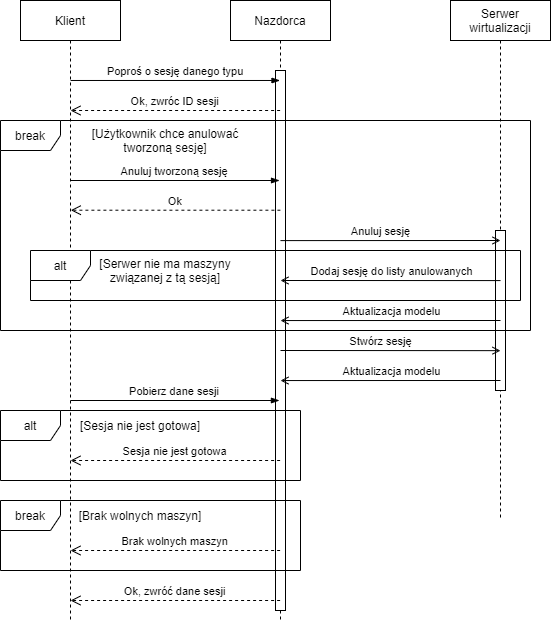

The diagram above was exported from draw.io. Its source (the exported page's mxGraphModel, read from the mxfile embedded in the PNG):
<mxGraphModel dx="1422" dy="745" grid="1" gridSize="10" guides="1" tooltips="1" connect="1" arrows="1" fold="1" page="1" pageScale="1" pageWidth="850" pageHeight="1100" math="0" shadow="0">
  <root>
    <mxCell id="0" />
    <mxCell id="1" parent="0" />
    <mxCell id="LgOAQJuqYWAbq8HwMrAW-1" value="Nazdorca" style="shape=umlLifeline;perimeter=lifelinePerimeter;container=1;collapsible=0;recursiveResize=0;rounded=0;shadow=0;strokeWidth=1;" parent="1" vertex="1">
      <mxGeometry x="330" y="80" width="100" height="620" as="geometry" />
    </mxCell>
    <mxCell id="LgOAQJuqYWAbq8HwMrAW-2" value="" style="points=[];perimeter=orthogonalPerimeter;rounded=0;shadow=0;strokeWidth=1;" parent="LgOAQJuqYWAbq8HwMrAW-1" vertex="1">
      <mxGeometry x="45" y="70" width="10" height="540" as="geometry" />
    </mxCell>
    <mxCell id="LgOAQJuqYWAbq8HwMrAW-4" value="Klient" style="shape=umlLifeline;perimeter=lifelinePerimeter;container=1;collapsible=0;recursiveResize=0;rounded=0;shadow=0;strokeWidth=1;" parent="1" vertex="1">
      <mxGeometry x="120" y="80" width="100" height="620" as="geometry" />
    </mxCell>
    <mxCell id="LgOAQJuqYWAbq8HwMrAW-5" value="Poproś o sesję danego typu" style="verticalAlign=bottom;endArrow=blockThin;shadow=0;strokeWidth=1;exitX=0.501;exitY=0.129;exitDx=0;exitDy=0;exitPerimeter=0;endFill=1;" parent="1" source="LgOAQJuqYWAbq8HwMrAW-4" target="LgOAQJuqYWAbq8HwMrAW-1" edge="1">
      <mxGeometry relative="1" as="geometry">
        <mxPoint x="175" y="160.00000000000006" as="sourcePoint" />
        <mxPoint x="345" y="160.00000000000006" as="targetPoint" />
      </mxGeometry>
    </mxCell>
    <mxCell id="LgOAQJuqYWAbq8HwMrAW-6" value="Ok, zwróc ID sesji" style="verticalAlign=bottom;endArrow=open;dashed=1;endSize=8;shadow=0;strokeWidth=1;exitX=0.494;exitY=0.474;exitDx=0;exitDy=0;exitPerimeter=0;entryX=0.498;entryY=0.474;entryDx=0;entryDy=0;entryPerimeter=0;" parent="1" edge="1">
      <mxGeometry relative="1" as="geometry">
        <mxPoint x="170" y="189.9999999999999" as="targetPoint" />
        <mxPoint x="379.60000000000014" y="189.9999999999999" as="sourcePoint" />
      </mxGeometry>
    </mxCell>
    <mxCell id="LgOAQJuqYWAbq8HwMrAW-7" value="Anuluj tworzoną sesję" style="verticalAlign=bottom;endArrow=blockThin;shadow=0;strokeWidth=1;exitX=0.506;exitY=0.266;exitDx=0;exitDy=0;exitPerimeter=0;endFill=1;" parent="1" edge="1">
      <mxGeometry relative="1" as="geometry">
        <mxPoint x="170.09999999999968" y="260" as="sourcePoint" />
        <mxPoint x="379" y="260" as="targetPoint" />
      </mxGeometry>
    </mxCell>
    <mxCell id="LgOAQJuqYWAbq8HwMrAW-8" value="Ok" style="verticalAlign=bottom;endArrow=open;dashed=1;endSize=8;shadow=0;strokeWidth=1;exitX=0.494;exitY=0.474;exitDx=0;exitDy=0;exitPerimeter=0;entryX=0.498;entryY=0.474;entryDx=0;entryDy=0;entryPerimeter=0;" parent="1" edge="1">
      <mxGeometry relative="1" as="geometry">
        <mxPoint x="170.30000000000018" y="289.71000000000004" as="targetPoint" />
        <mxPoint x="379.9000000000001" y="289.71000000000004" as="sourcePoint" />
      </mxGeometry>
    </mxCell>
    <mxCell id="LgOAQJuqYWAbq8HwMrAW-9" value="[Użytkownik chce anulować tworzoną sesję]" style="text;html=1;strokeColor=none;fillColor=none;align=center;verticalAlign=middle;whiteSpace=wrap;rounded=0;" parent="1" vertex="1">
      <mxGeometry x="180" y="210" width="170" height="20" as="geometry" />
    </mxCell>
    <mxCell id="LgOAQJuqYWAbq8HwMrAW-10" value="Serwer&#10;wirtualizacji&#10;" style="shape=umlLifeline;perimeter=lifelinePerimeter;container=1;collapsible=0;recursiveResize=0;rounded=0;shadow=0;strokeWidth=1;verticalAlign=top;" parent="1" vertex="1">
      <mxGeometry x="550" y="80" width="100" height="520" as="geometry" />
    </mxCell>
    <mxCell id="LgOAQJuqYWAbq8HwMrAW-11" value="" style="points=[];perimeter=orthogonalPerimeter;rounded=0;shadow=0;strokeWidth=1;" parent="LgOAQJuqYWAbq8HwMrAW-10" vertex="1">
      <mxGeometry x="45" y="230" width="10" height="160" as="geometry" />
    </mxCell>
    <mxCell id="LgOAQJuqYWAbq8HwMrAW-15" value="" style="endArrow=open;html=1;rounded=0;endFill=0;exitX=0.5;exitY=0.315;exitDx=0;exitDy=0;exitPerimeter=0;" parent="1" source="LgOAQJuqYWAbq8HwMrAW-2" edge="1">
      <mxGeometry width="50" height="50" relative="1" as="geometry">
        <mxPoint x="390" y="310" as="sourcePoint" />
        <mxPoint x="600" y="320" as="targetPoint" />
      </mxGeometry>
    </mxCell>
    <mxCell id="LgOAQJuqYWAbq8HwMrAW-16" value="Anuluj sesję" style="edgeLabel;html=1;align=center;verticalAlign=middle;resizable=0;points=[];" parent="LgOAQJuqYWAbq8HwMrAW-15" vertex="1" connectable="0">
      <mxGeometry x="-0.3758" relative="1" as="geometry">
        <mxPoint x="31" y="-10" as="offset" />
      </mxGeometry>
    </mxCell>
    <mxCell id="LgOAQJuqYWAbq8HwMrAW-18" value="[Serwer nie ma maszyny związanej z tą sesją]" style="text;html=1;strokeColor=none;fillColor=none;align=center;verticalAlign=middle;whiteSpace=wrap;rounded=0;" parent="1" vertex="1">
      <mxGeometry x="185" y="340" width="160" height="20" as="geometry" />
    </mxCell>
    <mxCell id="LgOAQJuqYWAbq8HwMrAW-19" value="" style="endArrow=open;html=1;rounded=0;endFill=0;exitX=0.5;exitY=0.313;exitDx=0;exitDy=0;exitPerimeter=0;" parent="1" source="LgOAQJuqYWAbq8HwMrAW-11" edge="1">
      <mxGeometry width="50" height="50" relative="1" as="geometry">
        <mxPoint x="570.1099999999999" y="360.19000000000005" as="sourcePoint" />
        <mxPoint x="380" y="360" as="targetPoint" />
      </mxGeometry>
    </mxCell>
    <mxCell id="LgOAQJuqYWAbq8HwMrAW-20" value="Dodaj sesję do listy anulowanych" style="edgeLabel;html=1;align=center;verticalAlign=middle;resizable=0;points=[];" parent="LgOAQJuqYWAbq8HwMrAW-19" vertex="1" connectable="0">
      <mxGeometry x="-0.3758" relative="1" as="geometry">
        <mxPoint x="-41" y="-10" as="offset" />
      </mxGeometry>
    </mxCell>
    <mxCell id="LgOAQJuqYWAbq8HwMrAW-21" value="" style="endArrow=open;html=1;rounded=0;endFill=0;exitX=0.5;exitY=0.185;exitDx=0;exitDy=0;exitPerimeter=0;" parent="1" edge="1">
      <mxGeometry width="50" height="50" relative="1" as="geometry">
        <mxPoint x="600" y="400.00000000000006" as="sourcePoint" />
        <mxPoint x="380" y="400.05" as="targetPoint" />
      </mxGeometry>
    </mxCell>
    <mxCell id="LgOAQJuqYWAbq8HwMrAW-22" value="Aktualizacja modelu" style="edgeLabel;html=1;align=center;verticalAlign=middle;resizable=0;points=[];" parent="LgOAQJuqYWAbq8HwMrAW-21" vertex="1" connectable="0">
      <mxGeometry x="-0.3758" relative="1" as="geometry">
        <mxPoint x="-41" y="-10" as="offset" />
      </mxGeometry>
    </mxCell>
    <mxCell id="LgOAQJuqYWAbq8HwMrAW-23" value="" style="endArrow=open;html=1;rounded=0;endFill=0;exitX=0.5;exitY=0.395;exitDx=0;exitDy=0;exitPerimeter=0;" parent="1" edge="1">
      <mxGeometry width="50" height="50" relative="1" as="geometry">
        <mxPoint x="380" y="430" as="sourcePoint" />
        <mxPoint x="600" y="430.15" as="targetPoint" />
      </mxGeometry>
    </mxCell>
    <mxCell id="LgOAQJuqYWAbq8HwMrAW-24" value="&lt;div&gt;Stwórz sesję&lt;/div&gt;" style="edgeLabel;html=1;align=center;verticalAlign=middle;resizable=0;points=[];" parent="LgOAQJuqYWAbq8HwMrAW-23" vertex="1" connectable="0">
      <mxGeometry x="-0.3758" relative="1" as="geometry">
        <mxPoint x="31" y="-10" as="offset" />
      </mxGeometry>
    </mxCell>
    <mxCell id="LgOAQJuqYWAbq8HwMrAW-25" value="" style="endArrow=open;html=1;rounded=0;endFill=0;exitX=0.5;exitY=0.185;exitDx=0;exitDy=0;exitPerimeter=0;" parent="1" edge="1">
      <mxGeometry width="50" height="50" relative="1" as="geometry">
        <mxPoint x="600" y="460" as="sourcePoint" />
        <mxPoint x="380" y="460.04999999999984" as="targetPoint" />
      </mxGeometry>
    </mxCell>
    <mxCell id="LgOAQJuqYWAbq8HwMrAW-26" value="Aktualizacja modelu" style="edgeLabel;html=1;align=center;verticalAlign=middle;resizable=0;points=[];" parent="LgOAQJuqYWAbq8HwMrAW-25" vertex="1" connectable="0">
      <mxGeometry x="-0.3758" relative="1" as="geometry">
        <mxPoint x="-41" y="-10" as="offset" />
      </mxGeometry>
    </mxCell>
    <mxCell id="LgOAQJuqYWAbq8HwMrAW-27" value="Pobierz dane sesji" style="verticalAlign=bottom;endArrow=blockThin;shadow=0;strokeWidth=1;exitX=0.506;exitY=0.266;exitDx=0;exitDy=0;exitPerimeter=0;endFill=1;" parent="1" edge="1">
      <mxGeometry relative="1" as="geometry">
        <mxPoint x="169.9999999999997" y="480" as="sourcePoint" />
        <mxPoint x="378.9" y="480" as="targetPoint" />
      </mxGeometry>
    </mxCell>
    <mxCell id="LgOAQJuqYWAbq8HwMrAW-28" value="Sesja nie jest gotowa" style="verticalAlign=bottom;endArrow=open;dashed=1;endSize=8;shadow=0;strokeWidth=1;exitX=0.494;exitY=0.474;exitDx=0;exitDy=0;exitPerimeter=0;entryX=0.498;entryY=0.474;entryDx=0;entryDy=0;entryPerimeter=0;" parent="1" edge="1">
      <mxGeometry relative="1" as="geometry">
        <mxPoint x="170.00000000000017" y="540" as="targetPoint" />
        <mxPoint x="379.6000000000001" y="540" as="sourcePoint" />
      </mxGeometry>
    </mxCell>
    <mxCell id="LgOAQJuqYWAbq8HwMrAW-31" value="[Sesja nie jest gotowa]" style="text;html=1;strokeColor=none;fillColor=none;align=center;verticalAlign=middle;whiteSpace=wrap;rounded=0;" parent="1" vertex="1">
      <mxGeometry x="170" y="490" width="140" height="30" as="geometry" />
    </mxCell>
    <mxCell id="LgOAQJuqYWAbq8HwMrAW-32" value="Ok, zwróć dane sesji" style="verticalAlign=bottom;endArrow=open;dashed=1;endSize=8;shadow=0;strokeWidth=1;exitX=0.494;exitY=0.474;exitDx=0;exitDy=0;exitPerimeter=0;entryX=0.498;entryY=0.474;entryDx=0;entryDy=0;entryPerimeter=0;" parent="1" edge="1">
      <mxGeometry relative="1" as="geometry">
        <mxPoint x="170.00000000000023" y="680" as="targetPoint" />
        <mxPoint x="379.60000000000014" y="680" as="sourcePoint" />
      </mxGeometry>
    </mxCell>
    <mxCell id="LgOAQJuqYWAbq8HwMrAW-38" value="break" style="shape=umlFrame;whiteSpace=wrap;html=1;" parent="1" vertex="1">
      <mxGeometry x="100" y="580" width="300" height="70" as="geometry" />
    </mxCell>
    <mxCell id="LgOAQJuqYWAbq8HwMrAW-39" value="Brak wolnych maszyn" style="verticalAlign=bottom;endArrow=open;dashed=1;endSize=8;shadow=0;strokeWidth=1;exitX=0.494;exitY=0.474;exitDx=0;exitDy=0;exitPerimeter=0;entryX=0.498;entryY=0.474;entryDx=0;entryDy=0;entryPerimeter=0;" parent="1" edge="1">
      <mxGeometry relative="1" as="geometry">
        <mxPoint x="170.00000000000034" y="630" as="targetPoint" />
        <mxPoint x="379.60000000000014" y="630" as="sourcePoint" />
      </mxGeometry>
    </mxCell>
    <mxCell id="LgOAQJuqYWAbq8HwMrAW-40" value="[Brak wolnych maszyn]" style="text;html=1;strokeColor=none;fillColor=none;align=center;verticalAlign=middle;whiteSpace=wrap;rounded=0;" parent="1" vertex="1">
      <mxGeometry x="170" y="580" width="140" height="30" as="geometry" />
    </mxCell>
    <mxCell id="LgOAQJuqYWAbq8HwMrAW-30" value="alt" style="shape=umlFrame;whiteSpace=wrap;html=1;" parent="1" vertex="1">
      <mxGeometry x="100" y="490" width="300" height="70" as="geometry" />
    </mxCell>
    <mxCell id="LgOAQJuqYWAbq8HwMrAW-17" value="alt" style="shape=umlFrame;whiteSpace=wrap;html=1;" parent="1" vertex="1">
      <mxGeometry x="130" y="330" width="490" height="50" as="geometry" />
    </mxCell>
    <mxCell id="LgOAQJuqYWAbq8HwMrAW-3" value="break" style="shape=umlFrame;whiteSpace=wrap;html=1;" parent="1" vertex="1">
      <mxGeometry x="100" y="200" width="530" height="210" as="geometry" />
    </mxCell>
  </root>
</mxGraphModel>